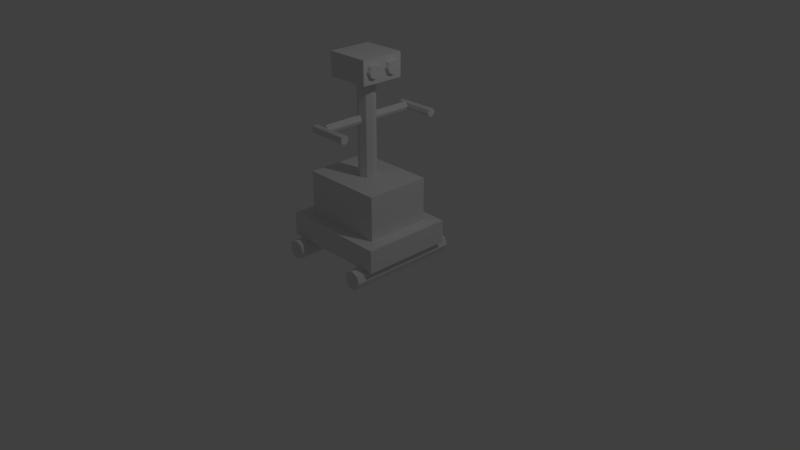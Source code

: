 # Source: Robot_LOD_A_01.blend  (saved by Blender 2.79.0; exported with 4.5.12 LTS)
import bpy
from mathutils import Matrix  # noqa: F401  (used for matrix-valued properties, if any)

bpy.ops.wm.read_factory_settings(use_empty=True)
scene = bpy.context.scene
scene.name = 'Scene'

# ---- collections
col_collection_1 = bpy.data.collections.new('Collection 1'); scene.collection.children.link(col_collection_1)

# ---- world
world_world = bpy.data.worlds.new('World'); scene.world = world_world
world_world.color = (0.05088, 0.05088, 0.05088)
world_world.use_sun_shadow = False
world_world.sun_shadow_jitter_overblur = 0.0
world_world.cycles.sampling_method = 'MANUAL'

# ---- cameras
cam_camera = bpy.data.cameras.new('Camera')
cam_camera.clip_end = 100.0
cam_camera.lens = 35.0
cam_camera.sensor_width = 32.0
cam_camera.sensor_height = 18.0
cam_camera.ortho_scale = 7.314
cam_camera.dof.focus_distance = 0.0
cam_camera.dof.aperture_fstop = 128.0

# ---- lights
light_lamp = bpy.data.lights.new('Lamp', 'POINT')
light_lamp.transmission_factor = 0.0
light_lamp.cutoff_distance = 30.0
light_lamp.energy = 100.0
light_lamp.shadow_buffer_clip_start = 1.001
light_lamp.shadow_soft_size = 0.1
light_lamp.shadow_maximum_resolution = 0.006
light_lamp.use_absolute_resolution = True

# ---- meshes
me_robot = bpy.data.meshes.new('Robot')
me_robot.from_pydata([(-0.72, -0.6, 0.2334), (-0.5471, -0.4271, 0.5334), (-0.72, 0.6, 0.2334), (-0.5471, 0.4271, 0.5334), (0.72, -0.6, 0.2334), (0.5471, -0.4271, 0.5334), (0.72, 0.6, 0.2334), (0.5471, 0.4271, 0.5334), (0.4158, 0.7455, 0.1222), (0.4158, -0.7455, 0.1222), (-0.6658, -0.7455, 0.1222), (-0.6658, 0.7455, 0.1222), (-0.6291, -0.7455, 0.03384), (-0.6291, 0.7455, 0.03384), (-0.5408, -0.7455, -0.002767), (-0.5408, 0.7455, -0.002767), (-0.4524, -0.7455, 0.03384), (-0.4524, 0.7455, 0.03384), (-0.4158, -0.7455, 0.1222), (-0.4158, 0.7455, 0.1222), (-0.4524, -0.7455, 0.2106), (-0.4524, 0.7455, 0.2106), (-0.5408, -0.7455, 0.2472), (-0.5408, 0.7455, 0.2472), (-0.6291, -0.7455, 0.2106), (-0.6291, 0.7455, 0.2106), (0.4524, -0.7455, 0.03384), (0.4524, 0.7455, 0.03384), (0.5408, -0.7455, -0.002767), (0.5408, 0.7455, -0.002767), (0.6291, -0.7455, 0.03384), (0.6291, 0.7455, 0.03384), (0.6658, -0.7455, 0.1222), (0.6658, 0.7455, 0.1222), (0.6291, -0.7455, 0.2106), (0.6291, 0.7455, 0.2106), (0.5408, -0.7455, 0.2472), (0.5408, 0.7455, 0.2472), (0.4524, -0.7455, 0.2106), (0.4524, 0.7455, 0.2106), (-0.72, -0.6, 0.5334), (-0.72, 0.6, 0.5334), (0.72, 0.6, 0.5334), (0.72, -0.6, 0.5334), (-0.5471, -0.4271, 1.108), (-0.5471, 0.4271, 1.108), (0.5471, 0.4271, 1.108), (0.5471, -0.4271, 1.108), (-0.06164, -0.629, 1.846), (-0.06164, -0.1152, 1.846), (-5.946e-09, 0.115, 1.109), (-5.946e-09, 0.115, 2.394), (0.08133, 0.08133, 1.109), (0.08133, 0.08133, 2.394), (0.115, -4.657e-09, 1.109), (0.115, -4.657e-09, 2.394), (0.08133, -0.08133, 1.109), (0.08133, -0.08133, 2.394), (-1.6e-08, -0.115, 1.109), (-1.6e-08, -0.115, 2.394), (-0.08133, -0.08133, 1.109), (-0.08133, -0.08133, 2.394), (-0.115, 1.863e-09, 1.109), (-0.115, 1.863e-09, 2.394), (-0.08133, 0.08133, 1.109), (-0.08133, 0.08133, 2.394), (-0.0455, -0.629, 1.807), (-0.0455, -0.1152, 1.807), (-0.00654, -0.629, 1.791), (-0.00654, -0.1152, 1.791), (0.03242, -0.629, 1.807), (0.03242, -0.1152, 1.807), (0.04856, -0.629, 1.846), (0.04856, -0.1152, 1.846), (0.03242, -0.629, 1.885), (0.03242, -0.1152, 1.885), (-0.00654, -0.629, 1.901), (-0.00654, -0.1152, 1.901), (-0.0455, -0.629, 1.885), (-0.0455, -0.1152, 1.885), (-0.06164, 0.1152, 1.846), (-0.06164, 0.629, 1.846), (-0.0455, 0.1152, 1.807), (-0.0455, 0.629, 1.807), (-0.00654, 0.1152, 1.791), (-0.00654, 0.629, 1.791), (0.03242, 0.1152, 1.807), (0.03242, 0.629, 1.807), (0.04856, 0.1152, 1.846), (0.04856, 0.629, 1.846), (0.03242, 0.1152, 1.885), (0.03242, 0.629, 1.885), (-0.00654, 0.1152, 1.901), (-0.00654, 0.629, 1.901), (-0.0455, 0.1152, 1.885), (-0.0455, 0.629, 1.885), (-0.1087, 0.6448, 1.885), (0.4051, 0.6448, 1.885), (-0.1087, 0.6837, 1.901), (0.4051, 0.6837, 1.901), (-0.1087, 0.7227, 1.885), (0.4051, 0.7227, 1.885), (-0.1087, 0.7388, 1.846), (0.4051, 0.7388, 1.846), (-0.1087, 0.7227, 1.807), (0.4051, 0.7227, 1.807), (-0.1087, 0.6837, 1.791), (0.4051, 0.6837, 1.791), (-0.1087, 0.6448, 1.807), (0.4051, 0.6448, 1.807), (-0.1087, 0.6286, 1.846), (0.4051, 0.6286, 1.846), (0.4051, -0.7388, 1.846), (-0.1087, -0.7388, 1.846), (0.4051, -0.7227, 1.807), (-0.1087, -0.7227, 1.807), (0.4051, -0.6837, 1.791), (-0.1087, -0.6837, 1.791), (0.4051, -0.6448, 1.807), (-0.1087, -0.6448, 1.807), (0.4051, -0.6286, 1.846), (-0.1087, -0.6286, 1.846), (0.4051, -0.6448, 1.885), (-0.1087, -0.6448, 1.885), (0.4051, -0.6837, 1.901), (-0.1087, -0.6837, 1.901), (0.4051, -0.7227, 1.885), (-0.1087, -0.7227, 1.885), (-0.285, -0.285, 2.348), (-0.285, -0.285, 2.652), (-0.285, 0.285, 2.348), (-0.285, 0.285, 2.652), (0.285, -0.285, 2.348), (0.285, -0.285, 2.652), (0.285, 0.285, 2.348), (0.285, 0.285, 2.652), (0.2861, -0.03788, 2.5), (0.2861, -0.06717, 2.571), (0.2861, -0.1379, 2.6), (0.2861, -0.2086, 2.571), (0.2861, -0.2379, 2.5), (0.2861, -0.2086, 2.429), (0.2861, -0.1379, 2.4), (0.2861, -0.06717, 2.429), (0.3217, -0.07902, 2.559), (0.3217, -0.05464, 2.5), (0.3217, -0.1379, 2.583), (0.3217, -0.1967, 2.559), (0.3217, -0.2211, 2.5), (0.3217, -0.1967, 2.441), (0.3217, -0.1379, 2.417), (0.3217, -0.07902, 2.441), (0.2861, 0.2379, 2.5), (0.2861, 0.2086, 2.571), (0.2861, 0.1379, 2.6), (0.2861, 0.06717, 2.571), (0.2861, 0.03788, 2.5), (0.2861, 0.06717, 2.429), (0.2861, 0.1379, 2.4), (0.2861, 0.2086, 2.429), (0.3217, 0.1967, 2.559), (0.3217, 0.2211, 2.5), (0.3217, 0.1379, 2.583), (0.3217, 0.07902, 2.559), (0.3217, 0.05464, 2.5), (0.3217, 0.07902, 2.441), (0.3217, 0.1379, 2.417), (0.3217, 0.1967, 2.441)], [], [(0, 40, 41, 2), (2, 41, 42, 6), (6, 42, 43, 4), (4, 43, 40, 0), (2, 6, 4, 0), (7, 3, 45, 46), (27, 8, 39, 37, 35, 33, 31, 29), (10, 11, 13, 12), (34, 35, 37, 36), (12, 13, 15, 14), (32, 33, 35, 34), (14, 15, 17, 16), (30, 31, 33, 32), (16, 17, 19, 18), (9, 26, 28, 30, 32, 34, 36, 38), (28, 29, 31, 30), (18, 19, 21, 20), (38, 39, 8, 9), (26, 27, 29, 28), (20, 21, 23, 22), (13, 11, 25, 23, 21, 19, 17, 15), (9, 8, 27, 26), (22, 23, 25, 24), (36, 37, 39, 38), (24, 25, 11, 10), (10, 12, 14, 16, 18, 20, 22, 24), (1, 3, 41, 40), (3, 7, 42, 41), (7, 5, 43, 42), (5, 1, 40, 43), (46, 45, 44, 47), (5, 7, 46, 47), (3, 1, 44, 45), (1, 5, 47, 44), (78, 79, 49, 48), (50, 51, 53, 52), (68, 69, 71, 70), (52, 53, 55, 54), (48, 66, 68, 70, 72, 74, 76, 78), (54, 55, 57, 56), (70, 71, 73, 72), (56, 57, 59, 58), (76, 77, 79, 78), (72, 73, 75, 74), (58, 59, 61, 60), (48, 49, 67, 66), (74, 75, 77, 76), (60, 61, 63, 62), (53, 51, 65, 63, 61, 59, 57, 55), (67, 49, 79, 77, 75, 73, 71, 69), (62, 63, 65, 64), (66, 67, 69, 68), (64, 65, 51, 50), (50, 52, 54, 56, 58, 60, 62, 64), (94, 95, 81, 80), (84, 85, 87, 86), (80, 82, 84, 86, 88, 90, 92, 94), (86, 87, 89, 88), (92, 93, 95, 94), (88, 89, 91, 90), (80, 81, 83, 82), (90, 91, 93, 92), (83, 81, 95, 93, 91, 89, 87, 85), (82, 83, 85, 84), (109, 108, 106, 107), (108, 110, 96, 98, 100, 102, 104, 106), (101, 100, 98, 99), (111, 110, 108, 109), (103, 102, 100, 101), (99, 98, 96, 97), (105, 104, 102, 103), (111, 109, 107, 105, 103, 101, 99, 97), (107, 106, 104, 105), (97, 96, 110, 111), (126, 127, 113, 112), (116, 117, 119, 118), (112, 114, 116, 118, 120, 122, 124, 126), (118, 119, 121, 120), (124, 125, 127, 126), (120, 121, 123, 122), (112, 113, 115, 114), (122, 123, 125, 124), (115, 113, 127, 125, 123, 121, 119, 117), (114, 115, 117, 116), (128, 129, 131, 130), (130, 131, 135, 134), (137, 136, 143, 142, 141, 140, 139, 138), (132, 133, 129, 128), (130, 134, 132, 128), (135, 131, 129, 133), (144, 146, 147, 148, 149, 150, 151, 145), (143, 136, 145, 151), (141, 142, 150, 149), (139, 140, 148, 147), (137, 138, 146, 144), (142, 143, 151, 150), (140, 141, 149, 148), (138, 139, 147, 146), (136, 137, 144, 145), (134, 135, 133, 132), (153, 152, 159, 158, 157, 156, 155, 154), (160, 162, 163, 164, 165, 166, 167, 161), (159, 152, 161, 167), (157, 158, 166, 165), (155, 156, 164, 163), (153, 154, 162, 160), (158, 159, 167, 166), (156, 157, 165, 164), (154, 155, 163, 162), (152, 153, 160, 161)])
me_robot.use_remesh_preserve_volume = False
me_robot.use_remesh_preserve_attributes = False
me_robot.use_mirror_vertex_groups = False
me_robot.update()

# ---- objects
ob_robot = bpy.data.objects.new('Robot', me_robot)
ob_lamp = bpy.data.objects.new('Lamp', light_lamp)
ob_camera = bpy.data.objects.new('Camera', cam_camera)

# ---- transforms, parenting, visibility, modifiers, constraints
ob_robot.location = (0.0, 0.0, 0.0)
ob_robot.lineart.crease_threshold = 0.0
ob_lamp.location = (4.076, 1.005, 5.904)
ob_lamp.rotation_euler = (0.6503, 0.05522, 1.866)
ob_lamp.lock_rotations_4d = False
ob_lamp.empty_display_type = 'ARROWS'
ob_lamp.color = (0.0, 0.0, 0.0, 0.0)
ob_lamp.lineart.crease_threshold = 0.0
ob_camera.location = (7.481, -6.508, 5.344)
ob_camera.rotation_euler = (1.109, 0.0, 0.8149)
ob_camera.lock_rotations_4d = False
ob_camera.empty_display_type = 'ARROWS'
ob_camera.color = (0.0, 0.0, 0.0, 0.0)
ob_camera.display_type = 'WIRE'
ob_camera.lineart.crease_threshold = 0.0

# ---- collection membership
col_collection_1.objects.link(ob_robot)
col_collection_1.objects.link(ob_lamp)
col_collection_1.objects.link(ob_camera)

# ---- scene / render settings (as saved in the file)
scene.camera = ob_camera
scene.frame_start = 1; scene.frame_end = 250; scene.frame_set(1)
scene.render.engine = 'BLENDER_EEVEE_NEXT'
scene.render.resolution_percentage = 50
scene.render.dither_intensity = 0.0
scene.cycles.use_denoising = False
scene.cycles.samples = 128
scene.cycles.sampling_pattern = 'TABULATED_SOBOL'
scene.cycles.use_adaptive_sampling = False
scene.cycles.use_light_tree = False
scene.cycles.blur_glossy = 0.0
scene.cycles.sample_clamp_indirect = 0.0
scene.view_settings.view_transform = 'Standard'
bpy.context.view_layer.update()
